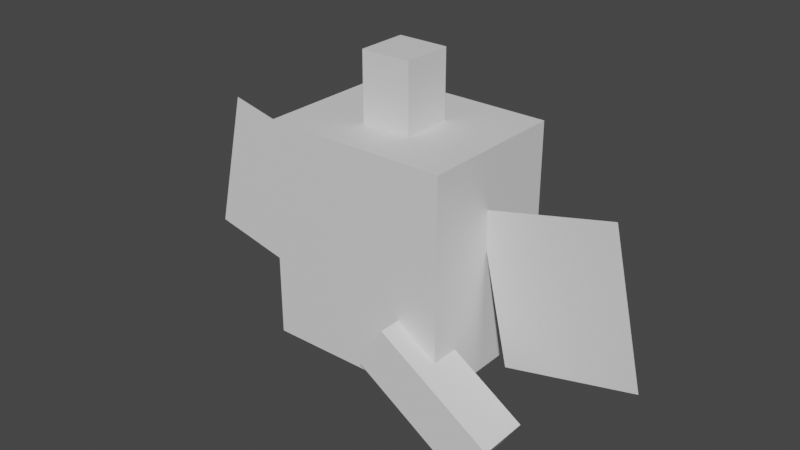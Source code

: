 # Source: rotom_wash.blend  (saved by Blender 2.81.16; exported with 4.5.12 LTS)
import bpy
from mathutils import Matrix  # noqa: F401  (used for matrix-valued properties, if any)

bpy.ops.wm.read_factory_settings(use_empty=True)
scene = bpy.context.scene
scene.name = 'Scene'

# ---- collections
col_collection = bpy.data.collections.new('Collection'); scene.collection.children.link(col_collection)

# ---- materials (node trees are filled in below, after node groups)
mat_default_obj = bpy.data.materials.new('Default OBJ')
mat_default_obj.use_transparent_shadow = False

# ---- material node trees
mat_default_obj.use_nodes = True; mat_default_obj.node_tree.nodes.clear()
_N = mat_default_obj.node_tree.nodes; _L = mat_default_obj.node_tree.links
n0 = _N.new('ShaderNodeOutputMaterial'); n0.name = 'Material Output'; n0.location = (300, 300)
n1 = _N.new('ShaderNodeBsdfPrincipled'); n1.name = 'Principled BSDF'; n1.location = (10, 300)
n1.distribution = 'GGX'
n1.subsurface_method = 'BURLEY'
n1.inputs[3].default_value = 1.45
n1.inputs[27].default_value = (0.0, 0.0, 0.0, 1.0)
n1.inputs[28].default_value = 1.0
_L.new(n1.outputs[0], n0.inputs[0])
n0.is_active_output = True

# ---- world
world_world = bpy.data.worlds.new('World'); scene.world = world_world
world_world.use_nodes = True; world_world.node_tree.nodes.clear()
_N = world_world.node_tree.nodes; _L = world_world.node_tree.links
n0 = _N.new('ShaderNodeOutputWorld'); n0.name = 'World Output'; n0.location = (300, 300)
n1 = _N.new('ShaderNodeBackground'); n1.name = 'Background'; n1.location = (10, 300)
n1.inputs[0].default_value = (0.05088, 0.05088, 0.05088, 1.0)
_L.new(n1.outputs[0], n0.inputs[0])
n0.is_active_output = True
world_world.color = (0.05088, 0.05088, 0.05088)
world_world.use_sun_shadow = False
world_world.sun_shadow_jitter_overblur = 0.0

# ---- meshes
me_body1 = bpy.data.meshes.new('body1')
me_body1.from_pydata([(0.3125, -0.375, -0.25), (-0.3125, -0.375, -0.25), (-0.3125, 0.375, -0.25), (0.3125, 0.375, -0.25), (-0.3125, -0.375, 0.25), (0.3125, -0.375, 0.25), (0.3125, 0.375, 0.25), (-0.3125, 0.375, 0.25)], [], [(0, 1, 2, 3), (4, 5, 6, 7), (3, 2, 7, 6), (5, 4, 1, 0), (5, 0, 3, 6), (1, 4, 7, 2)])
_uv = me_body1.uv_layers.new(name='UVMap')
_uv.uv.foreach_set('vector', [0.08333, 0.5833, 0.1875, 0.5833, 0.1875, 0.8333, 0.08333, 0.8333, 0.2708, 0.5833, 0.375, 0.5833, 0.375, 0.8333, 0.2708, 0.8333, 0.08333, 0.8333, 0.1875, 0.8333, 0.1875, 1.0, 0.08333, 1.0, 0.1875, 0.8333, 0.2917, 0.8333, 0.2917, 1.0, 0.1875, 1.0, 0.0, 0.5833, 0.08333, 0.5833, 0.08333, 0.8333, 0.0, 0.8333, 0.1875, 0.5833, 0.2708, 0.5833, 0.2708, 0.8333, 0.1875, 0.8333])
me_body1.materials.append(mat_default_obj)
me_body1.use_remesh_fix_poles = True
me_body1.use_remesh_preserve_attributes = False
me_body1.use_mirror_vertex_groups = False
me_body1.update()
me_body3 = bpy.data.meshes.new('body3')
me_body3.from_pydata([(0.0625, -0.1326, 0.0), (-0.0625, -0.1326, 0.0), (-0.0625, 2.98e-08, -0.1326), (0.0625, 2.98e-08, -0.1326), (-0.0625, 2.98e-08, 0.1326), (0.0625, 2.98e-08, 0.1326), (0.0625, 0.1326, 0.0), (-0.0625, 0.1326, 0.0)], [], [(0, 1, 2, 3), (4, 5, 6, 7), (3, 2, 7, 6), (5, 4, 1, 0), (5, 0, 3, 6), (1, 4, 7, 2)])
_uv = me_body3.uv_layers.new(name='UVMap')
_uv.uv.foreach_set('vector', [0.03125, 0.4583, 0.05208, 0.4583, 0.05208, 0.5208, 0.03125, 0.5208, 0.08333, 0.4583, 0.1042, 0.4583, 0.1042, 0.5208, 0.08333, 0.5208, 0.03125, 0.5208, 0.05208, 0.5208, 0.05208, 0.5833, 0.03125, 0.5833, 0.05208, 0.5208, 0.07292, 0.5208, 0.07292, 0.5833, 0.05208, 0.5833, 0.0, 0.4583, 0.03125, 0.4583, 0.03125, 0.5208, 0.0, 0.5208, 0.05208, 0.4583, 0.08333, 0.4583, 0.08333, 0.5208, 0.05208, 0.5208])
me_body3.materials.append(mat_default_obj)
me_body3.use_remesh_fix_poles = True
me_body3.use_remesh_preserve_attributes = False
me_body3.use_mirror_vertex_groups = False
me_body3.update()
me_shape3 = bpy.data.meshes.new('shape3')
me_shape3.from_pydata([(0.09375, -0.1768, 0.0), (-0.09375, -0.1768, 0.0), (-0.09375, 0.0, -0.1768), (0.09375, 0.0, -0.1768), (-0.09375, 0.0, 0.1768), (0.09375, 0.0, 0.1768), (0.09375, 0.1768, 0.0), (-0.09375, 0.1768, 0.0)], [], [(0, 1, 2, 3), (4, 5, 6, 7), (3, 2, 7, 6), (5, 4, 1, 0), (5, 0, 3, 6), (1, 4, 7, 2)])
_uv = me_shape3.uv_layers.new(name='UVMap')
_uv.uv.foreach_set('vector', [0.04167, 0.1458, 0.07292, 0.1458, 0.07292, 0.2292, 0.04167, 0.2292, 0.1146, 0.1458, 0.1458, 0.1458, 0.1458, 0.2292, 0.1146, 0.2292, 0.04167, 0.2292, 0.07292, 0.2292, 0.07292, 0.3125, 0.04167, 0.3125, 0.07292, 0.2292, 0.1042, 0.2292, 0.1042, 0.3125, 0.07292, 0.3125, 0.0, 0.1458, 0.04167, 0.1458, 0.04167, 0.2292, 0.0, 0.2292, 0.07292, 0.1458, 0.1146, 0.1458, 0.1146, 0.2292, 0.07292, 0.2292])
me_shape3.materials.append(mat_default_obj)
me_shape3.use_remesh_fix_poles = True
me_shape3.use_remesh_preserve_attributes = False
me_shape3.use_mirror_vertex_groups = False
me_shape3.update()
me_body4 = bpy.data.meshes.new('body4')
me_body4.from_pydata([(0.0625, -0.1326, 0.0), (-0.0625, -0.1326, 0.0), (-0.0625, -1.192e-07, -0.1326), (0.0625, -1.192e-07, -0.1326), (-0.0625, -1.192e-07, 0.1326), (0.0625, -1.192e-07, 0.1326), (0.0625, 0.1326, 0.0), (-0.0625, 0.1326, 0.0)], [], [(0, 1, 2, 3), (4, 5, 6, 7), (3, 2, 7, 6), (5, 4, 1, 0), (5, 0, 3, 6), (1, 4, 7, 2)])
_uv = me_body4.uv_layers.new(name='UVMap')
_uv.uv.foreach_set('vector', [0.03125, 0.4583, 0.05208, 0.4583, 0.05208, 0.5208, 0.03125, 0.5208, 0.08333, 0.4583, 0.1042, 0.4583, 0.1042, 0.5208, 0.08333, 0.5208, 0.03125, 0.5208, 0.05208, 0.5208, 0.05208, 0.5833, 0.03125, 0.5833, 0.05208, 0.5208, 0.07292, 0.5208, 0.07292, 0.5833, 0.05208, 0.5833, 0.0, 0.4583, 0.03125, 0.4583, 0.03125, 0.5208, 0.0, 0.5208, 0.05208, 0.4583, 0.08333, 0.4583, 0.08333, 0.5208, 0.05208, 0.5208])
me_body4.materials.append(mat_default_obj)
me_body4.use_remesh_fix_poles = True
me_body4.use_remesh_preserve_attributes = False
me_body4.use_mirror_vertex_groups = False
me_body4.update()
me_shape4 = bpy.data.meshes.new('shape4')
me_shape4.from_pydata([(0.09375, -0.1768, 0.0), (-0.09375, -0.1768, 0.0), (-0.09375, 0.0, -0.1768), (0.09375, 0.0, -0.1768), (-0.09375, 0.0, 0.1768), (0.09375, 0.0, 0.1768), (0.09375, 0.1768, 0.0), (-0.09375, 0.1768, 0.0)], [], [(0, 1, 2, 3), (4, 5, 6, 7), (3, 2, 7, 6), (5, 4, 1, 0), (5, 0, 3, 6), (1, 4, 7, 2)])
_uv = me_shape4.uv_layers.new(name='UVMap')
_uv.uv.foreach_set('vector', [0.04167, 0.1458, 0.07292, 0.1458, 0.07292, 0.2292, 0.04167, 0.2292, 0.1146, 0.1458, 0.1458, 0.1458, 0.1458, 0.2292, 0.1146, 0.2292, 0.04167, 0.2292, 0.07292, 0.2292, 0.07292, 0.3125, 0.04167, 0.3125, 0.07292, 0.2292, 0.1042, 0.2292, 0.1042, 0.3125, 0.07292, 0.3125, 0.0, 0.1458, 0.04167, 0.1458, 0.04167, 0.2292, 0.0, 0.2292, 0.07292, 0.1458, 0.1146, 0.1458, 0.1146, 0.2292, 0.07292, 0.2292])
me_shape4.materials.append(mat_default_obj)
me_shape4.use_remesh_fix_poles = True
me_shape4.use_remesh_preserve_attributes = False
me_shape4.use_mirror_vertex_groups = False
me_shape4.update()
me_body5 = bpy.data.meshes.new('body5')
me_body5.from_pydata([(0.1562, -0.1562, -0.03125), (-0.1562, -0.1562, -0.03125), (-0.1562, 0.1562, -0.03125), (0.1562, 0.1562, -0.03125), (-0.1562, -0.1562, 0.03125), (0.1562, -0.1562, 0.03125), (0.1562, 0.1562, 0.03125), (-0.1562, 0.1562, 0.03125)], [], [(0, 1, 2, 3), (4, 5, 6, 7), (3, 2, 7, 6), (5, 4, 1, 0), (5, 0, 3, 6), (1, 4, 7, 2)])
_uv = me_body5.uv_layers.new(name='UVMap')
_uv.uv.foreach_set('vector', [0.1146, 0.4583, 0.1667, 0.4583, 0.1667, 0.5625, 0.1146, 0.5625, 0.1771, 0.4583, 0.2292, 0.4583, 0.2292, 0.5625, 0.1771, 0.5625, 0.1146, 0.5625, 0.1667, 0.5625, 0.1667, 0.5833, 0.1146, 0.5833, 0.1667, 0.5625, 0.2188, 0.5625, 0.2188, 0.5833, 0.1667, 0.5833, 0.1042, 0.4583, 0.1146, 0.4583, 0.1146, 0.5625, 0.1042, 0.5625, 0.1667, 0.4583, 0.1771, 0.4583, 0.1771, 0.5625, 0.1667, 0.5625])
me_body5.materials.append(mat_default_obj)
me_body5.use_remesh_fix_poles = True
me_body5.use_remesh_preserve_attributes = False
me_body5.use_mirror_vertex_groups = False
me_body5.update()
me_tube = bpy.data.meshes.new('tube')
me_tube.from_pydata([(0.1494, -0.1716, -0.0625), (-0.2175, 0.06672, -0.0625), (-0.1494, 0.1716, -0.0625), (0.2175, -0.06672, -0.0625), (-0.2175, 0.06672, 0.0625), (0.1494, -0.1716, 0.0625), (0.2175, -0.06672, 0.0625), (-0.1494, 0.1716, 0.0625)], [], [(0, 1, 2, 3), (4, 5, 6, 7), (3, 2, 7, 6), (5, 4, 1, 0), (5, 0, 3, 6), (1, 4, 7, 2)])
_uv = me_tube.uv_layers.new(name='UVMap')
_uv.uv.foreach_set('vector', [0.3125, 0.9167, 0.3854, 0.9167, 0.3854, 0.9583, 0.3125, 0.9583, 0.4062, 0.9167, 0.4792, 0.9167, 0.4792, 0.9583, 0.4062, 0.9583, 0.3125, 0.9583, 0.3854, 0.9583, 0.3854, 1.0, 0.3125, 1.0, 0.3854, 0.9583, 0.4583, 0.9583, 0.4583, 1.0, 0.3854, 1.0, 0.2917, 0.9167, 0.3125, 0.9167, 0.3125, 0.9583, 0.2917, 0.9583, 0.3854, 0.9167, 0.4062, 0.9167, 0.4062, 0.9583, 0.3854, 0.9583])
me_tube.materials.append(mat_default_obj)
me_tube.use_remesh_fix_poles = True
me_tube.use_remesh_preserve_attributes = False
me_tube.use_mirror_vertex_groups = False
me_tube.update()
me_tube_000 = bpy.data.meshes.new('tube.000')
me_tube_000.from_pydata([(0.1586, -0.2148, -0.09375), (-0.2607, 0.05753, -0.09375), (-0.1586, 0.2148, -0.09375), (0.2607, -0.05753, -0.09375), (-0.2607, 0.05753, 0.09375), (0.1586, -0.2148, 0.09375), (0.2607, -0.05753, 0.09375), (-0.1586, 0.2148, 0.09375)], [], [(0, 1, 2, 3), (4, 5, 6, 7), (3, 2, 7, 6), (5, 4, 1, 0), (5, 0, 3, 6), (1, 4, 7, 2)])
_uv = me_tube_000.uv_layers.new(name='UVMap')
_uv.uv.foreach_set('vector', [0.5417, 0.875, 0.625, 0.875, 0.625, 0.9375, 0.5417, 0.9375, 0.6562, 0.875, 0.7396, 0.875, 0.7396, 0.9375, 0.6562, 0.9375, 0.5417, 0.9375, 0.625, 0.9375, 0.625, 1.0, 0.5417, 1.0, 0.625, 0.9375, 0.7083, 0.9375, 0.7083, 1.0, 0.625, 1.0, 0.5104, 0.875, 0.5417, 0.875, 0.5417, 0.9375, 0.5104, 0.9375, 0.625, 0.875, 0.6562, 0.875, 0.6562, 0.9375, 0.625, 0.9375])
me_tube_000.materials.append(mat_default_obj)
me_tube_000.use_remesh_fix_poles = True
me_tube_000.use_remesh_preserve_attributes = False
me_tube_000.use_mirror_vertex_groups = False
me_tube_000.update()
me_shape1 = bpy.data.meshes.new('shape1')
me_shape1.from_pydata([(0.3438, -0.4062, -0.2812), (-0.3438, -0.4062, -0.2812), (-0.3438, 0.4062, -0.2812), (0.3438, 0.4062, -0.2812), (-0.3438, -0.4062, 0.2812), (0.3438, -0.4062, 0.2812), (0.3438, 0.4062, 0.2812), (-0.3438, 0.4062, 0.2812)], [], [(0, 1, 2, 3), (4, 5, 6, 7), (3, 2, 7, 6), (5, 4, 1, 0), (5, 0, 3, 6), (1, 4, 7, 2)])
_uv = me_shape1.uv_layers.new(name='UVMap')
_uv.uv.foreach_set('vector', [0.375, 0.3125, 0.4896, 0.3125, 0.4896, 0.5833, 0.375, 0.5833, 0.5833, 0.3125, 0.6979, 0.3125, 0.6979, 0.5833, 0.5833, 0.5833, 0.375, 0.5833, 0.4896, 0.5833, 0.4896, 0.7708, 0.375, 0.7708, 0.4896, 0.5833, 0.6042, 0.5833, 0.6042, 0.7708, 0.4896, 0.7708, 0.2812, 0.3125, 0.375, 0.3125, 0.375, 0.5833, 0.2812, 0.5833, 0.4896, 0.3125, 0.5833, 0.3125, 0.5833, 0.5833, 0.4896, 0.5833])
me_shape1.materials.append(mat_default_obj)
me_shape1.use_remesh_fix_poles = True
me_shape1.use_remesh_preserve_attributes = False
me_shape1.use_mirror_vertex_groups = False
me_shape1.update()
me_rightarm = bpy.data.meshes.new('rightarm')
me_rightarm.from_pydata([(0.3069, -0.2178, 0.0), (-0.1803, -0.3303, 0.0), (-0.3069, 0.2178, 0.0), (0.1803, 0.3303, 0.0)], [], [(1, 0, 3, 2)])
_uv = me_rightarm.uv_layers.new(name='UVMap')
_uv.uv.foreach_set('vector', [0.9271, 0.8125, 0.8438, 0.8125, 0.8438, 1.0, 0.9271, 1.0])
me_rightarm.materials.append(mat_default_obj)
me_rightarm.use_remesh_fix_poles = True
me_rightarm.use_remesh_preserve_attributes = False
me_rightarm.use_mirror_vertex_groups = False
me_rightarm.update()
me_rightarm_000 = bpy.data.meshes.new('rightarm.000')
me_rightarm_000.from_pydata([(0.1803, -0.3303, 0.0), (-0.3069, -0.2178, 0.0), (-0.1803, 0.3303, 0.0), (0.3069, 0.2178, 0.0)], [], [(1, 0, 3, 2)])
_uv = me_rightarm_000.uv_layers.new(name='UVMap')
_uv.uv.foreach_set('vector', [0.8438, 0.8125, 0.9271, 0.8125, 0.9271, 1.0, 0.8438, 1.0])
me_rightarm_000.materials.append(mat_default_obj)
me_rightarm_000.use_remesh_fix_poles = True
me_rightarm_000.use_remesh_preserve_attributes = False
me_rightarm_000.use_mirror_vertex_groups = False
me_rightarm_000.update()
me_body2 = bpy.data.meshes.new('body2')
me_body2.from_pydata([(0.0625, -0.125, -0.0625), (-0.0625, -0.125, -0.0625), (-0.0625, 0.125, -0.0625), (0.0625, 0.125, -0.0625), (-0.0625, -0.125, 0.0625), (0.0625, -0.125, 0.0625), (0.0625, 0.125, 0.0625), (-0.0625, 0.125, 0.0625)], [], [(0, 1, 2, 3), (4, 5, 6, 7), (3, 2, 7, 6), (5, 4, 1, 0), (5, 0, 3, 6), (1, 4, 7, 2)])
_uv = me_body2.uv_layers.new(name='UVMap')
_uv.uv.foreach_set('vector', [0.02083, 0.875, 0.04167, 0.875, 0.04167, 0.9583, 0.02083, 0.9583, 0.0625, 0.875, 0.08333, 0.875, 0.08333, 0.9583, 0.0625, 0.9583, 0.02083, 0.9583, 0.04167, 0.9583, 0.04167, 1.0, 0.02083, 1.0, 0.04167, 0.9583, 0.0625, 0.9583, 0.0625, 1.0, 0.04167, 1.0, 0.0, 0.875, 0.02083, 0.875, 0.02083, 0.9583, 0.0, 0.9583, 0.04167, 0.875, 0.0625, 0.875, 0.0625, 0.9583, 0.04167, 0.9583])
me_body2.materials.append(mat_default_obj)
me_body2.use_remesh_fix_poles = True
me_body2.use_remesh_preserve_attributes = False
me_body2.use_mirror_vertex_groups = False
me_body2.update()
me_shape2 = bpy.data.meshes.new('shape2')
me_shape2.from_pydata([(0.09375, -0.125, -0.09375), (-0.09375, -0.125, -0.09375), (-0.09375, 0.125, -0.09375), (0.09375, 0.125, -0.09375), (-0.09375, -0.125, 0.09375), (0.09375, -0.125, 0.09375), (0.09375, 0.125, 0.09375), (-0.09375, 0.125, 0.09375)], [], [(0, 1, 2, 3), (4, 5, 6, 7), (3, 2, 7, 6), (5, 4, 1, 0), (5, 0, 3, 6), (1, 4, 7, 2)])
_uv = me_shape2.uv_layers.new(name='UVMap')
_uv.uv.foreach_set('vector', [0.03125, 0.3125, 0.0625, 0.3125, 0.0625, 0.3958, 0.03125, 0.3958, 0.09375, 0.3125, 0.125, 0.3125, 0.125, 0.3958, 0.09375, 0.3958, 0.03125, 0.3958, 0.0625, 0.3958, 0.0625, 0.4583, 0.03125, 0.4583, 0.0625, 0.3958, 0.09375, 0.3958, 0.09375, 0.4583, 0.0625, 0.4583, 0.0, 0.3125, 0.03125, 0.3125, 0.03125, 0.3958, 0.0, 0.3958, 0.0625, 0.3125, 0.09375, 0.3125, 0.09375, 0.3958, 0.0625, 0.3958])
me_shape2.materials.append(mat_default_obj)
me_shape2.use_remesh_fix_poles = True
me_shape2.use_remesh_preserve_attributes = False
me_shape2.use_mirror_vertex_groups = False
me_shape2.update()

# ---- objects
ob_body1 = bpy.data.objects.new('body1', me_body1)
ob_body3 = bpy.data.objects.new('body3', me_body3)
ob_shape3 = bpy.data.objects.new('shape3', me_shape3)
ob_body4 = bpy.data.objects.new('body4', me_body4)
ob_shape4 = bpy.data.objects.new('shape4', me_shape4)
ob_body5 = bpy.data.objects.new('body5', me_body5)
ob_tube = bpy.data.objects.new('tube', me_tube)
ob_tube_000 = bpy.data.objects.new('tube.000', me_tube_000)
ob_shape1 = bpy.data.objects.new('shape1', me_shape1)
ob_rightarm = bpy.data.objects.new('rightarm', me_rightarm)
ob_rightarm_000 = bpy.data.objects.new('rightarm.000', me_rightarm_000)
ob_body2 = bpy.data.objects.new('body2', me_body2)
ob_shape2 = bpy.data.objects.new('shape2', me_shape2)

# ---- transforms, parenting, visibility, modifiers, constraints
ob_body1.location = (0.0, 0.0, 0.6204)
ob_body1.rotation_euler = (1.571, -0.0, 0.0)
ob_body1.lineart.crease_threshold = 0.0
ob_body3.parent = ob_body1
ob_body3.matrix_parent_inverse = Matrix(((1.0, 0.0, 0.0, -0.0), (0.0, -1.629e-07, 1.0, -0.6204), (0.0, -1.0, -1.629e-07, 1.011e-07), (-0.0, 0.0, -0.0, 1.0)))
ob_body3.location = (0.1875, 5.6e-08, 0.2766)
ob_body3.rotation_euler = (1.571, -0.0, 0.0)
ob_body3.lineart.crease_threshold = 0.0
ob_shape3.parent = ob_body1
ob_shape3.matrix_parent_inverse = Matrix(((1.0, 0.0, 0.0, -0.0), (0.0, -1.629e-07, 1.0, -0.6204), (0.0, -1.0, -1.629e-07, 1.011e-07), (-0.0, 0.0, -0.0, 1.0)))
ob_shape3.location = (0.1875, 5.6e-08, 0.2766)
ob_shape3.rotation_euler = (1.571, -0.0, 0.0)
ob_shape3.lineart.crease_threshold = 0.0
ob_body4.parent = ob_body1
ob_body4.matrix_parent_inverse = Matrix(((1.0, 0.0, 0.0, -0.0), (0.0, -1.629e-07, 1.0, -0.6204), (0.0, -1.0, -1.629e-07, 1.011e-07), (-0.0, 0.0, -0.0, 1.0)))
ob_body4.location = (-0.1875, 5.6e-08, 0.2766)
ob_body4.rotation_euler = (1.571, -0.0, 0.0)
ob_body4.lineart.crease_threshold = 0.0
ob_shape4.parent = ob_body1
ob_shape4.matrix_parent_inverse = Matrix(((1.0, 0.0, 0.0, -0.0), (0.0, -1.629e-07, 1.0, -0.6204), (0.0, -1.0, -1.629e-07, 1.011e-07), (-0.0, 0.0, -0.0, 1.0)))
ob_shape4.location = (-0.1875, 5.6e-08, 0.2766)
ob_shape4.rotation_euler = (1.571, -0.0, 0.0)
ob_shape4.lineart.crease_threshold = 0.0
ob_body5.parent = ob_body1
ob_body5.matrix_parent_inverse = Matrix(((1.0, 0.0, 0.0, -0.0), (0.0, -1.629e-07, 1.0, -0.6204), (0.0, -1.0, -1.629e-07, 1.011e-07), (-0.0, 0.0, -0.0, 1.0)))
ob_body5.location = (0.0, 0.25, 0.4954)
ob_body5.rotation_euler = (1.571, -0.0, 0.0)
ob_body5.lineart.crease_threshold = 0.0
ob_tube.parent = ob_body1
ob_tube.matrix_parent_inverse = Matrix(((1.0, 0.0, 0.0, -0.0), (0.0, -1.629e-07, 1.0, -0.6204), (0.0, -1.0, -1.629e-07, 1.011e-07), (-0.0, 0.0, -0.0, 1.0)))
ob_tube.location = (0.3498, -0.25, 0.254)
ob_tube.rotation_euler = (1.571, -0.0, 0.0)
ob_tube.lineart.crease_threshold = 0.0
ob_tube_000.parent = ob_body1
ob_tube_000.matrix_parent_inverse = Matrix(((1.0, 0.0, 0.0, -0.0), (0.0, -1.629e-07, 1.0, -0.6204), (0.0, -1.0, -1.629e-07, 1.011e-07), (-0.0, 0.0, -0.0, 1.0)))
ob_tube_000.location = (0.3498, -0.25, 0.254)
ob_tube_000.rotation_euler = (1.571, -0.0, 0.0)
ob_tube_000.lineart.crease_threshold = 0.0
ob_shape1.parent = ob_body1
ob_shape1.matrix_parent_inverse = Matrix(((1.0, 0.0, 0.0, -0.0), (0.0, -1.629e-07, 1.0, -0.6204), (0.0, -1.0, -1.629e-07, 1.011e-07), (-0.0, 0.0, -0.0, 1.0)))
ob_shape1.location = (0.0, 0.01875, 0.6204)
ob_shape1.rotation_euler = (1.571, -0.0, 0.0)
ob_shape1.lineart.crease_threshold = 0.0
ob_rightarm.parent = ob_body1
ob_rightarm.matrix_parent_inverse = Matrix(((1.0, 0.0, 0.0, -0.0), (0.0, -1.629e-07, 1.0, -0.6204), (0.0, -1.0, -1.629e-07, 1.011e-07), (-0.0, 0.0, -0.0, 1.0)))
ob_rightarm.location = (0.6194, 4.937e-09, 0.5901)
ob_rightarm.rotation_euler = (1.571, -0.0, 0.0)
ob_rightarm.lineart.crease_threshold = 0.0
ob_rightarm_000.parent = ob_body1
ob_rightarm_000.matrix_parent_inverse = Matrix(((1.0, 0.0, 0.0, -0.0), (0.0, -1.629e-07, 1.0, -0.6204), (0.0, -1.0, -1.629e-07, 1.011e-07), (-0.0, 0.0, -0.0, 1.0)))
ob_rightarm_000.location = (-0.6194, 4.937e-09, 0.5901)
ob_rightarm_000.rotation_euler = (1.571, -0.0, 0.0)
ob_rightarm_000.lineart.crease_threshold = 0.0
ob_body2.parent = ob_body1
ob_body2.matrix_parent_inverse = Matrix(((1.0, 0.0, 0.0, -0.0), (0.0, -1.629e-07, 1.0, -0.6204), (0.0, -1.0, -1.629e-07, 1.011e-07), (-0.0, 0.0, -0.0, 1.0)))
ob_body2.location = (0.0, -8.146e-08, 1.12)
ob_body2.rotation_euler = (1.571, -0.0, 0.0)
ob_body2.lineart.crease_threshold = 0.0
ob_shape2.parent = ob_body1
ob_shape2.matrix_parent_inverse = Matrix(((1.0, 0.0, 0.0, -0.0), (0.0, -1.629e-07, 1.0, -0.6204), (0.0, -1.0, -1.629e-07, 1.011e-07), (-0.0, 0.0, -0.0, 1.0)))
ob_shape2.location = (0.0, -8.655e-08, 1.152)
ob_shape2.rotation_euler = (1.571, -0.0, 0.0)
ob_shape2.lineart.crease_threshold = 0.0

# ---- collection membership
col_collection.objects.link(ob_body1)
col_collection.objects.link(ob_body3)
col_collection.objects.link(ob_shape3)
col_collection.objects.link(ob_body4)
col_collection.objects.link(ob_shape4)
col_collection.objects.link(ob_body5)
col_collection.objects.link(ob_tube)
col_collection.objects.link(ob_tube_000)
col_collection.objects.link(ob_shape1)
col_collection.objects.link(ob_rightarm)
col_collection.objects.link(ob_rightarm_000)
col_collection.objects.link(ob_body2)
col_collection.objects.link(ob_shape2)

# ---- scene / render settings (as saved in the file)
scene.frame_start = 1; scene.frame_end = 250; scene.frame_set(1)
scene.render.engine = 'BLENDER_EEVEE_NEXT'
scene.cycles.use_denoising = False
scene.cycles.samples = 128
scene.cycles.sampling_pattern = 'TABULATED_SOBOL'
scene.cycles.use_adaptive_sampling = False
scene.cycles.use_light_tree = False
scene.view_settings.view_transform = 'Filmic'
bpy.context.view_layer.update()

# ---- added for rendering (the .blend has no active camera and no usable light): camera, sun
cam_auto = bpy.data.cameras.new('AutoCamera')
cam_auto.lens = 50.0
cam_auto.sensor_width = 36.0
cam_auto.clip_end = 1000.0
ob_auto_camera = bpy.data.objects.new('AutoCamera', cam_auto)
scene.collection.objects.link(ob_auto_camera)
ob_auto_camera.location = (2.14546, -2.59642, 2.37432)
ob_auto_camera.rotation_euler = (1.09748, -7.21219e-08, 0.694738)
scene.camera = ob_auto_camera
light_auto_sun = bpy.data.lights.new('AutoSun', 'SUN')
light_auto_sun.energy = 3.0
light_auto_sun.angle = 0.0523599
ob_auto_sun = bpy.data.objects.new('AutoSun', light_auto_sun)
scene.collection.objects.link(ob_auto_sun)
ob_auto_sun.rotation_euler = (0.872665, 0.174533, 0.523599)
bpy.context.view_layer.update()

